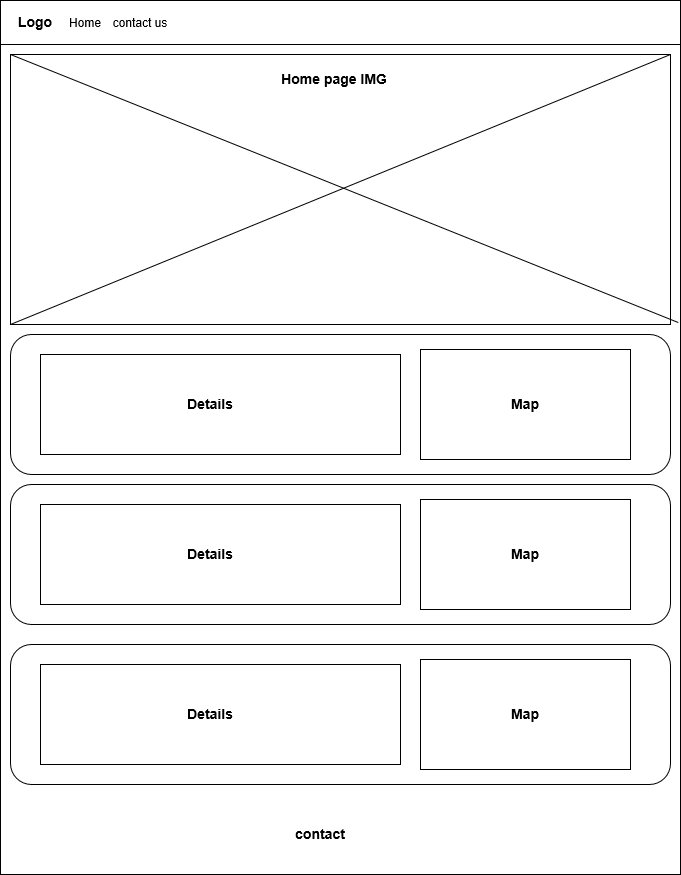

The diagram above was exported from draw.io. Its source (the exported page's mxGraphModel, read from the mxfile embedded in the PNG):
<mxGraphModel grid="1" dx="868" dy="480" gridSize="10" guides="1" tooltips="1" connect="1" arrows="1" fold="1" page="1" pageScale="1" pageWidth="827" pageHeight="1169" math="0" shadow="0">
  <root>
    <mxCell id="0" />
    <mxCell id="1" parent="0" />
    <mxCell id="4UOpdsTMP2_STroBwVzE-2" value="" parent="1" style="rounded=0;whiteSpace=wrap;html=1;" vertex="1">
      <mxGeometry as="geometry" x="80" y="6" width="680" height="44" />
    </mxCell>
    <mxCell id="4UOpdsTMP2_STroBwVzE-3" value="&lt;font style=&quot;font-size: 14px&quot;&gt;&lt;b&gt;Logo&lt;/b&gt;&lt;/font&gt;" parent="1" style="text;html=1;strokeColor=none;fillColor=none;align=center;verticalAlign=middle;whiteSpace=wrap;rounded=0;" vertex="1">
      <mxGeometry as="geometry" x="90" y="18" width="50" height="20" />
    </mxCell>
    <mxCell id="4UOpdsTMP2_STroBwVzE-4" value="Home" parent="1" style="text;html=1;strokeColor=none;fillColor=none;align=center;verticalAlign=middle;whiteSpace=wrap;rounded=0;" vertex="1">
      <mxGeometry as="geometry" x="140" y="18" width="50" height="20" />
    </mxCell>
    <mxCell id="4UOpdsTMP2_STroBwVzE-5" value="contact us" parent="1" style="text;html=1;strokeColor=none;fillColor=none;align=center;verticalAlign=middle;whiteSpace=wrap;rounded=0;" vertex="1">
      <mxGeometry as="geometry" x="190" y="18" width="60" height="20" />
    </mxCell>
    <mxCell id="4UOpdsTMP2_STroBwVzE-7" value="" parent="1" style="rounded=0;whiteSpace=wrap;html=1;" vertex="1">
      <mxGeometry as="geometry" x="80" y="50" width="680" height="830" />
    </mxCell>
    <mxCell id="4UOpdsTMP2_STroBwVzE-8" value="" parent="1" style="rounded=1;whiteSpace=wrap;html=1;" vertex="1">
      <mxGeometry as="geometry" x="90" y="340" width="660" height="140" />
    </mxCell>
    <mxCell id="4UOpdsTMP2_STroBwVzE-9" value="" parent="1" style="rounded=1;whiteSpace=wrap;html=1;" vertex="1">
      <mxGeometry as="geometry" x="90" y="490" width="660" height="140" />
    </mxCell>
    <mxCell id="4UOpdsTMP2_STroBwVzE-10" value="" parent="1" style="rounded=1;whiteSpace=wrap;html=1;" vertex="1">
      <mxGeometry as="geometry" x="90" y="650" width="660" height="140" />
    </mxCell>
    <mxCell id="4UOpdsTMP2_STroBwVzE-12" value="" parent="1" style="rounded=0;whiteSpace=wrap;html=1;" vertex="1">
      <mxGeometry as="geometry" x="90" y="60" width="660" height="270" />
    </mxCell>
    <mxCell id="4UOpdsTMP2_STroBwVzE-14" source="4UOpdsTMP2_STroBwVzE-12" value="" parent="1" style="endArrow=none;html=1;exitX=0;exitY=1;exitDx=0;exitDy=0;entryX=1;entryY=0;entryDx=0;entryDy=0;" edge="1" target="4UOpdsTMP2_STroBwVzE-12">
      <mxGeometry as="geometry" width="50" height="50" relative="1">
        <mxPoint as="sourcePoint" x="290" y="260" />
        <mxPoint as="targetPoint" x="340" y="210" />
      </mxGeometry>
    </mxCell>
    <mxCell id="4UOpdsTMP2_STroBwVzE-15" source="4UOpdsTMP2_STroBwVzE-12" value="" parent="1" style="endArrow=none;html=1;exitX=1.012;exitY=0.993;exitDx=0;exitDy=0;exitPerimeter=0;entryX=0;entryY=0;entryDx=0;entryDy=0;" edge="1" target="4UOpdsTMP2_STroBwVzE-12">
      <mxGeometry as="geometry" width="50" height="50" relative="1">
        <mxPoint as="sourcePoint" x="420" y="270" />
        <mxPoint as="targetPoint" x="470" y="220" />
      </mxGeometry>
    </mxCell>
    <mxCell id="4UOpdsTMP2_STroBwVzE-16" value="&lt;b&gt;&lt;font style=&quot;font-size: 14px&quot;&gt;Home page IMG&lt;/font&gt;&lt;/b&gt;" parent="1" style="text;html=1;strokeColor=none;fillColor=none;align=center;verticalAlign=middle;whiteSpace=wrap;rounded=0;" vertex="1">
      <mxGeometry as="geometry" x="354" y="70" width="120" height="30" />
    </mxCell>
    <mxCell id="4UOpdsTMP2_STroBwVzE-18" value="" parent="1" style="rounded=0;whiteSpace=wrap;html=1;" vertex="1">
      <mxGeometry as="geometry" x="500" y="355" width="210" height="110" />
    </mxCell>
    <mxCell id="4UOpdsTMP2_STroBwVzE-19" value="&lt;font style=&quot;font-size: 14px&quot;&gt;&lt;b&gt;Map&lt;/b&gt;&lt;/font&gt;" parent="1" style="text;html=1;strokeColor=none;fillColor=none;align=center;verticalAlign=middle;whiteSpace=wrap;rounded=0;" vertex="1">
      <mxGeometry as="geometry" x="585" y="400" width="40" height="20" />
    </mxCell>
    <mxCell id="4UOpdsTMP2_STroBwVzE-20" value="" parent="1" style="rounded=0;whiteSpace=wrap;html=1;" vertex="1">
      <mxGeometry as="geometry" x="500" y="665" width="210" height="110" />
    </mxCell>
    <mxCell id="4UOpdsTMP2_STroBwVzE-21" value="&lt;font style=&quot;font-size: 14px&quot;&gt;&lt;b&gt;Map&lt;/b&gt;&lt;/font&gt;" parent="1" style="text;html=1;strokeColor=none;fillColor=none;align=center;verticalAlign=middle;whiteSpace=wrap;rounded=0;" vertex="1">
      <mxGeometry as="geometry" x="585" y="710" width="40" height="20" />
    </mxCell>
    <mxCell id="4UOpdsTMP2_STroBwVzE-22" value="" parent="1" style="rounded=0;whiteSpace=wrap;html=1;" vertex="1">
      <mxGeometry as="geometry" x="500" y="505" width="210" height="110" />
    </mxCell>
    <mxCell id="4UOpdsTMP2_STroBwVzE-23" value="&lt;font style=&quot;font-size: 14px&quot;&gt;&lt;b&gt;Map&lt;/b&gt;&lt;/font&gt;" parent="1" style="text;html=1;strokeColor=none;fillColor=none;align=center;verticalAlign=middle;whiteSpace=wrap;rounded=0;" vertex="1">
      <mxGeometry as="geometry" x="585" y="550" width="40" height="20" />
    </mxCell>
    <mxCell id="4UOpdsTMP2_STroBwVzE-24" value="" parent="1" style="rounded=0;whiteSpace=wrap;html=1;" vertex="1">
      <mxGeometry as="geometry" x="120" y="510" width="360" height="100" />
    </mxCell>
    <mxCell id="4UOpdsTMP2_STroBwVzE-25" value="&lt;font style=&quot;font-size: 14px&quot;&gt;&lt;b&gt;Details&lt;/b&gt;&lt;/font&gt;" parent="1" style="text;html=1;strokeColor=none;fillColor=none;align=center;verticalAlign=middle;whiteSpace=wrap;rounded=0;" vertex="1">
      <mxGeometry as="geometry" x="270" y="550" width="40" height="20" />
    </mxCell>
    <mxCell id="4UOpdsTMP2_STroBwVzE-26" value="" parent="1" style="rounded=0;whiteSpace=wrap;html=1;" vertex="1">
      <mxGeometry as="geometry" x="120" y="360" width="360" height="100" />
    </mxCell>
    <mxCell id="4UOpdsTMP2_STroBwVzE-27" value="&lt;font style=&quot;font-size: 14px&quot;&gt;&lt;b&gt;Details&lt;/b&gt;&lt;/font&gt;" parent="1" style="text;html=1;strokeColor=none;fillColor=none;align=center;verticalAlign=middle;whiteSpace=wrap;rounded=0;" vertex="1">
      <mxGeometry as="geometry" x="270" y="400" width="40" height="20" />
    </mxCell>
    <mxCell id="4UOpdsTMP2_STroBwVzE-28" value="" parent="1" style="rounded=0;whiteSpace=wrap;html=1;" vertex="1">
      <mxGeometry as="geometry" x="120" y="670" width="360" height="100" />
    </mxCell>
    <mxCell id="4UOpdsTMP2_STroBwVzE-29" value="&lt;font style=&quot;font-size: 14px&quot;&gt;&lt;b&gt;Details&lt;/b&gt;&lt;/font&gt;" parent="1" style="text;html=1;strokeColor=none;fillColor=none;align=center;verticalAlign=middle;whiteSpace=wrap;rounded=0;" vertex="1">
      <mxGeometry as="geometry" x="270" y="710" width="40" height="20" />
    </mxCell>
    <mxCell id="4UOpdsTMP2_STroBwVzE-30" value="&lt;b&gt;&lt;font style=&quot;font-size: 14px&quot;&gt;contact&lt;/font&gt;&lt;/b&gt;" parent="1" style="text;html=1;strokeColor=none;fillColor=none;align=center;verticalAlign=middle;whiteSpace=wrap;rounded=0;" vertex="1">
      <mxGeometry as="geometry" x="380" y="830" width="40" height="20" />
    </mxCell>
  </root>
</mxGraphModel>